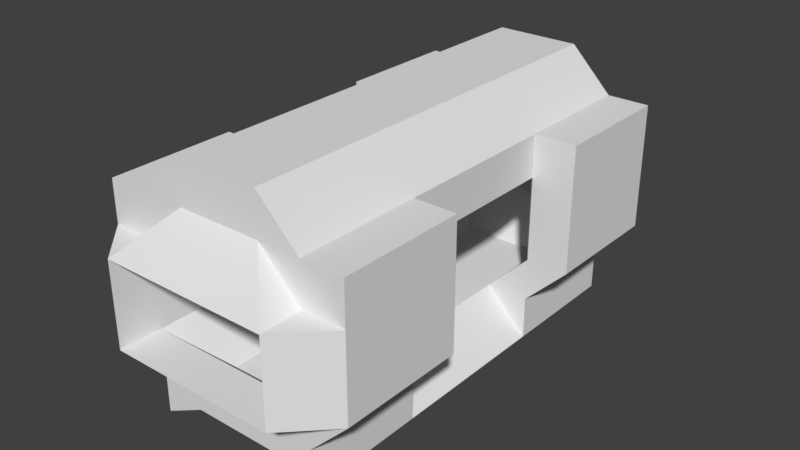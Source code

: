 # Source: RailTransportationVehicle.blend  (saved by Blender 2.78.0; exported with 4.5.12 LTS)
import bpy
from mathutils import Matrix  # noqa: F401  (used for matrix-valued properties, if any)

bpy.ops.wm.read_factory_settings(use_empty=True)
scene = bpy.context.scene
scene.name = 'Scene'

# ---- collections
col_collection_1 = bpy.data.collections.new('Collection 1'); scene.collection.children.link(col_collection_1)

# ---- materials (node trees are filled in below, after node groups)
mat_material = bpy.data.materials.new('Material')
mat_material.alpha_threshold = 0.0
mat_material.use_transparent_shadow = False
mat_material.roughness = 0.5
mat_material.line_color = (0.0, 0.0, 0.0, 1.0)

# ---- material node trees

# ---- world
world_world = bpy.data.worlds.new('World'); scene.world = world_world
world_world.color = (0.05088, 0.05088, 0.05088)
world_world.use_sun_shadow = False
world_world.sun_shadow_jitter_overblur = 0.0
world_world.cycles.sampling_method = 'MANUAL'

# ---- meshes
me_cube = bpy.data.meshes.new('Cube')
me_cube.from_pydata([(0.5, 1.0, -0.5), (0.5, 0.0, -0.5), (-1.0, 1.788e-07, -0.5), (-1.0, 1.0, -0.5), (1.0, 1.0, 0.0), (1.0, -5.96e-07, 0.0), (-1.0, 3.576e-07, 0.0), (-1.0, 1.0, 0.0), (1.0, 2.0, -0.5), (-1.0, 2.0, -0.5), (1.0, 2.0, 2.384e-07), (-1.0, 2.0, 2.384e-07), (1.0, 0.0, -0.5), (-1.0, 1.788e-07, -0.5), (1.0, -5.96e-07, 0.0), (-1.0, 3.576e-07, 0.0), (1.0, 2.0, -0.5), (-1.0, 2.0, -0.5), (1.0, 2.0, 2.384e-07), (-1.0, 2.0, 2.384e-07), (0.5, -1.0, -0.5), (1.0, -1.0, -2.086e-07), (-1.0, -1.0, -2.086e-07), (-0.5, -1.0, -0.5), (1.0, 3.0, 7.153e-07), (0.5, 3.0, -0.5), (-1.0, 3.0, -0.5), (-1.0, 3.0, 7.153e-07), (0.5, -2.0, -0.5), (1.0, -2.0, -4.172e-07), (-1.0, -2.0, -4.172e-07), (-0.5, -2.0, -0.5), (1.0, 4.0, 1.192e-06), (0.5, 4.0, -0.5), (-1.0, 4.0, -0.5), (-1.0, 4.0, 1.192e-06), (0.5, -3.0, -0.5), (1.0, -3.0, -5.96e-07), (-1.0, -3.0, -5.96e-07), (-0.5, -3.0, -0.5), (1.0, 5.0, 1.669e-06), (0.5, 5.0, -0.5), (-1.0, 5.0, -0.5), (-1.0, 5.0, 1.669e-06), (2.0, 1.0, -1.0), (2.0, 1.0, -1.0), (2.0, -1.162e-06, -1.0), (2.0, -5.662e-07, -1.0), (-2.0, 6.258e-07, -1.0), (-2.0, 8.047e-07, -1.0), (-2.0, 1.0, -1.0), (-2.0, 1.0, -1.0), (-1.0, 2.0, 2.384e-07), (-1.0, 2.0, 2.384e-07), (-1.0, 2.0, 2.384e-07), (-1.0, 2.0, 2.384e-07), (2.0, 1.0, -1.0), (2.0, 1.0, -1.0), (2.0, 2.0, -1.0), (2.0, 2.0, -1.0), (-2.0, 1.0, -1.0), (-2.0, 1.0, -1.0), (-2.0, 2.0, -1.0), (-2.0, 2.0, -1.0), (2.0, -1.0, 4.47e-07), (2.0, -2.0, 2.384e-07), (2.0, -2.0, -1.0), (2.0, -1.0, -1.0), (-1.0, 3.576e-07, 0.0), (-1.0, 1.788e-07, 0.0), (-1.0, 1.788e-07, 0.0), (-1.0, 3.576e-07, 0.0), (1.0, 0.0, 0.0), (1.0, -5.96e-07, 0.0), (1.0, -5.96e-07, 0.0), (1.0, 0.0, 0.0), (1.0, 2.0, 2.384e-07), (1.0, 2.0, 2.384e-07), (1.0, 2.0, 2.384e-07), (1.0, 2.0, 2.384e-07), (2.0, -2.0, 2.384e-07), (2.0, -3.0, 5.96e-08), (2.0, -3.0, -1.0), (2.0, -2.0, -1.0), (2.0, -8.941e-07, -1.0), (2.0, -1.0, -1.0), (2.0, -1.0, -1.0), (2.0, -2.98e-07, -1.0), (-2.0, 4.172e-07, -1.0), (-2.0, -1.0, -1.0), (-2.0, -1.0, -1.0), (-2.0, 5.96e-07, -1.0), (2.0, 2.0, -1.0), (2.0, 3.0, -1.0), (2.0, 3.0, -1.0), (2.0, 2.0, -1.0), (-2.0, 2.0, -1.0), (-2.0, 3.0, -1.0), (-2.0, 3.0, -1.0), (-2.0, 2.0, -1.0), (-2.0, -1.0, -1.0), (-2.0, -2.0, -1.0), (-2.0, -2.0, -6.557e-07), (-2.0, -1.0, -4.47e-07), (2.0, 3.0, -1.0), (2.0, 4.0, -1.0), (2.0, 4.0, 7.153e-07), (2.0, 3.0, 2.384e-07), (-2.0, 3.0, 4.172e-07), (-2.0, 4.0, 8.941e-07), (-2.0, 4.0, -1.0), (-2.0, 3.0, -1.0), (-2.0, -2.0, -1.0), (-2.0, -3.0, -1.0), (-2.0, -3.0, -8.345e-07), (-2.0, -2.0, -6.557e-07), (2.0, 4.0, -1.0), (2.0, 5.0, -1.0), (2.0, 5.0, 1.192e-06), (2.0, 4.0, 7.153e-07), (-2.0, 4.0, 8.941e-07), (-2.0, 5.0, 1.371e-06), (-2.0, 5.0, -1.0), (-2.0, 4.0, -1.0), (1.9, -1.875, 1.125), (3.0, -2.0, 1.0), (3.0, -1.0, 1.0), (1.9, -1.125, 1.125), (1.9, -2.875, 1.125), (3.0, -3.0, 1.0), (3.0, -2.0, 1.0), (1.9, -2.125, 1.125), (-1.9, -1.125, 1.125), (-3.0, -1.0, 1.0), (-3.0, -2.0, 1.0), (-1.9, -1.875, 1.125), (1.9, 3.125, 1.125), (3.0, 3.0, 1.0), (3.0, 4.0, 1.0), (1.9, 3.875, 1.125), (-1.9, 3.875, 1.125), (-3.0, 4.0, 1.0), (-3.0, 3.0, 1.0), (-1.9, 3.125, 1.125), (-1.9, -2.125, 1.125), (-3.0, -2.0, 1.0), (-3.0, -3.0, 1.0), (-1.9, -2.875, 1.125), (1.9, 4.125, 1.125), (3.0, 4.0, 1.0), (3.0, 5.0, 1.0), (1.9, 4.875, 1.125), (-1.9, 4.875, 1.125), (-3.0, 5.0, 1.0), (-3.0, 4.0, 1.0), (-1.9, 4.125, 1.125), (1.9, -1.875, 2.875), (3.0, -2.0, 3.0), (3.0, -1.0, 3.0), (1.9, -1.125, 2.875), (1.9, -2.875, 2.875), (3.0, -3.0, 3.0), (3.0, -2.0, 3.0), (1.9, -2.125, 2.875), (-1.9, -1.125, 2.875), (-3.0, -1.0, 3.0), (-3.0, -2.0, 3.0), (-1.9, -1.875, 2.875), (1.9, 3.125, 2.875), (3.0, 3.0, 3.0), (3.0, 4.0, 3.0), (1.9, 3.875, 2.875), (-1.9, 3.875, 2.875), (-3.0, 4.0, 3.0), (-3.0, 3.0, 3.0), (-1.9, 3.125, 2.875), (-1.9, -2.125, 2.875), (-3.0, -2.0, 3.0), (-3.0, -3.0, 3.0), (-1.9, -2.875, 2.875), (1.9, 4.125, 2.875), (3.0, 4.0, 3.0), (3.0, 5.0, 3.0), (1.9, 4.875, 2.875), (-1.9, 4.875, 2.875), (-3.0, 5.0, 3.0), (-3.0, 4.0, 3.0), (-1.9, 4.125, 2.875), (2.0, -2.0, 4.0), (3.0, -2.0, 4.0), (3.0, -1.0, 4.0), (2.0, -1.0, 4.0), (2.0, -3.0, 4.0), (3.0, -3.0, 4.0), (3.0, -2.0, 4.0), (2.0, -2.0, 4.0), (-2.0, -1.0, 4.0), (-3.0, -1.0, 4.0), (-3.0, -2.0, 4.0), (-2.0, -2.0, 4.0), (2.0, 3.0, 4.0), (3.0, 3.0, 4.0), (3.0, 4.0, 4.0), (2.0, 4.0, 4.0), (-2.0, 4.0, 4.0), (-3.0, 4.0, 4.0), (-3.0, 3.0, 4.0), (-2.0, 3.0, 4.0), (-2.0, -2.0, 4.0), (-3.0, -2.0, 4.0), (-3.0, -3.0, 4.0), (-2.0, -3.0, 4.0), (2.0, 4.0, 4.0), (3.0, 4.0, 4.0), (3.0, 5.0, 4.0), (2.0, 5.0, 4.0), (-2.0, 5.0, 4.0), (-3.0, 5.0, 4.0), (-3.0, 4.0, 4.0), (-2.0, 4.0, 4.0), (1.0, -2.0, 4.0), (1.0, -2.0, 5.0), (1.0, -1.0, 5.0), (1.0, -1.0, 4.0), (1.0, -3.0, 4.0), (1.0, -3.0, 5.0), (1.0, -2.0, 5.0), (1.0, -2.0, 4.0), (1.0, 3.0, 4.0), (1.0, 3.0, 5.0), (1.0, 4.0, 5.0), (1.0, 4.0, 4.0), (1.0, 4.0, 4.0), (1.0, 4.0, 5.0), (1.0, 5.0, 5.0), (1.0, 5.0, 4.0), (-1.0, -1.0, 4.0), (-1.0, -2.0, 4.0), (-1.0, 4.0, 4.0), (-1.0, 3.0, 4.0), (-1.0, -2.0, 4.0), (-1.0, -3.0, 4.0), (-1.0, 5.0, 4.0), (-1.0, 4.0, 4.0), (-1.0, -1.0, 5.0), (-1.0, -2.0, 5.0), (-1.0, 4.0, 5.0), (-1.0, 3.0, 5.0), (-1.0, -2.0, 5.0), (-1.0, -3.0, 5.0), (-1.0, 5.0, 5.0), (-1.0, 4.0, 5.0), (-3.815e-06, -2.0, 5.0), (-3.099e-06, -2.0, 4.0), (-3.576e-06, -1.0, 5.0), (-2.861e-06, -1.0, 4.0), (-4.053e-06, -3.0, 5.0), (-3.457e-06, -3.0, 4.0), (-3.815e-06, -2.0, 5.0), (-3.219e-06, -2.0, 4.0), (2.861e-06, 3.0, 5.0), (2.384e-06, 3.0, 4.0), (3.099e-06, 4.0, 5.0), (2.623e-06, 4.0, 4.0), (3.099e-06, 4.0, 5.0), (2.623e-06, 4.0, 4.0), (3.338e-06, 5.0, 5.0), (2.861e-06, 5.0, 4.0), (-1.431e-06, -1.0, 4.0), (-1.431e-06, -2.0, 4.0), (0.0, 4.0, 4.0), (-2.384e-07, 3.0, 4.0), (-1.431e-06, -2.0, 4.0), (-1.907e-06, -3.0, 4.0), (2.384e-07, 5.0, 4.0), (0.0, 4.0, 4.0), (-1.669e-06, -1.0, 5.0), (-1.669e-06, -2.0, 5.0), (-2.384e-07, 4.0, 5.0), (-4.768e-07, 3.0, 5.0), (-1.907e-06, -2.0, 5.0), (-2.384e-06, -3.0, 5.0), (0.0, 5.0, 5.0), (-2.384e-07, 4.0, 5.0), (0.5, -3.5, -0.5), (1.0, -4.0, -7.153e-07), (-1.0, -4.0, -7.153e-07), (-0.5, -3.5, -0.5), (1.0, 6.0, 2.146e-06), (0.5, 5.5, -0.5), (-0.5, 5.5, -0.5), (-1.0, 6.0, 2.146e-06), (1.0, -4.0, -0.5), (2.0, -4.0, -1.0), (2.0, -4.0, -4.172e-07), (1.0, -4.0, -1.073e-06), (-1.0, -4.0, -3.576e-07), (-2.0, -4.0, -5.96e-07), (-2.0, -4.0, -1.0), (-1.0, -4.0, -0.5), (1.0, 6.0, 2.146e-06), (2.0, 6.0, 1.669e-06), (2.0, 6.0, -1.0), (1.0, 6.0, -0.5), (-1.0, 6.0, -0.5), (-2.0, 6.0, -1.0), (-2.0, 6.0, 1.848e-06), (-1.0, 6.0, 2.146e-06), (3.0, -4.0, 3.0), (3.0, -4.0, 4.0), (2.0, -4.0, 4.0), (2.0, -4.0, 3.0), (2.0, -4.0, 5.96e-08), (3.0, -4.0, 1.0), (2.0, -4.0, 1.0), (1.0, -4.0, -5.96e-07), (-1.0, -4.0, -1.073e-06), (-2.0, -4.0, 1.0), (-3.0, -4.0, 1.0), (-2.0, -4.0, -1.311e-06), (1.0, 6.0, 2.146e-06), (2.0, 6.0, 1.0), (3.0, 6.0, 1.0), (2.0, 6.0, 1.669e-06), (-2.0, 6.0, 2.325e-06), (-3.0, 6.0, 1.0), (-2.0, 6.0, 1.0), (-1.0, 6.0, 2.623e-06), (2.0, -4.0, 4.0), (1.0, -4.0, 5.0), (1.0, -4.0, 4.0), (2.0, -4.0, 3.0), (3.0, -4.0, 1.0), (3.0, -4.0, 3.0), (2.0, -5.0, 3.0), (2.0, -5.0, 1.0), (-2.0, -5.0, 1.0), (-2.0, -5.0, 3.0), (-3.0, -4.0, 3.0), (-3.0, -4.0, 1.0), (2.0, 7.0, 1.0), (2.0, 7.0, 3.0), (3.0, 6.0, 3.0), (3.0, 6.0, 1.0), (-3.0, 6.0, 1.0), (-3.0, 6.0, 3.0), (-2.0, 7.0, 3.0), (-2.0, 7.0, 1.0), (-2.0, 6.0, 3.0), (-2.0, 6.0, 4.0), (-1.0, 6.0, 5.0), (-1.0, 6.0, 4.0), (-2.0, -4.0, 3.0), (-2.0, -4.0, 4.0), (-3.0, -4.0, 4.0), (-3.0, -4.0, 3.0), (2.0, 6.0, 3.0), (2.0, 6.0, 4.0), (3.0, 6.0, 4.0), (3.0, 6.0, 3.0), (-3.0, 6.0, 3.0), (-3.0, 6.0, 4.0), (-2.0, 6.0, 4.0), (-2.0, 6.0, 3.0), (1.0, 6.0, 5.0), (1.0, 6.0, 4.0), (2.861e-06, 6.0, 4.0), (3.338e-06, 6.0, 5.0), (2.0, 6.0, 3.0), (1.0, 6.0, 4.0), (1.0, 6.0, 5.0), (2.0, 6.0, 4.0), (-2.0, -4.0, 4.0), (-2.0, -4.0, 3.0), (-1.0, -4.0, 4.0), (-1.0, -4.0, 5.0), (1.0, -4.0, 4.0), (1.0, -4.0, 5.0), (-4.292e-06, -4.0, 5.0), (-3.695e-06, -4.0, 4.0), (-1.0, -4.0, 5.0), (-1.0, -4.0, 4.0), (-2.146e-06, -4.0, 4.0), (-2.623e-06, -4.0, 5.0), (-1.0, 6.0, 4.0), (-1.0, 6.0, 5.0), (4.768e-07, 6.0, 5.0), (7.153e-07, 6.0, 4.0), (2.0, -1.0, 3.0), (2.0, -1.0, 4.0), (-2.0, -1.0, 4.0), (-2.0, -1.0, 3.0), (2.0, 3.0, 4.0), (2.0, 3.0, 3.0), (-2.0, 3.0, 3.0), (-2.0, 3.0, 4.0), (1.0, -1.0, 4.0), (1.0, -1.0, 5.0), (1.0, 3.0, 5.0), (1.0, 3.0, 4.0), (-1.0, -1.0, 5.0), (-1.0, -1.0, 4.0), (-1.0, 3.0, 4.0), (-1.0, 3.0, 5.0), (-2.861e-06, -1.0, 4.0), (-3.576e-06, -1.0, 5.0), (2.861e-06, 3.0, 5.0), (2.384e-06, 3.0, 4.0), (-1.669e-06, -1.0, 5.0), (-1.431e-06, -1.0, 4.0), (-2.384e-07, 3.0, 4.0), (-4.768e-07, 3.0, 5.0), (-1.0, -4.768e-07, 4.0), (-1.0, -7.153e-07, 5.0), (-1.431e-06, -9.537e-07, 5.0), (-1.192e-06, -7.153e-07, 4.0), (1.0, -1.073e-06, 5.0), (1.0, -8.345e-07, 4.0), (-2.623e-06, -5.96e-07, 4.0), (-3.338e-06, -8.345e-07, 5.0), (1.0, 2.0, 4.0), (1.0, 2.0, 5.0), (2.623e-06, 2.0, 5.0), (2.146e-06, 2.0, 4.0), (-2.0, -2.384e-07, 3.0), (-2.0, -4.768e-07, 4.0), (-1.0, -7.153e-07, 5.0), (-1.0, -4.768e-07, 4.0), (2.0, 2.0, 4.0), (1.0, 2.0, 5.0), (1.0, 2.0, 4.0), (2.0, 2.0, 3.0), (-1.0, 2.0, 5.0), (-1.0, 2.0, 4.0), (-4.768e-07, 2.0, 4.0), (-7.153e-07, 2.0, 5.0), (-2.0, 2.0, 4.0), (-2.0, 2.0, 3.0), (-1.0, 2.0, 4.0), (-1.0, 2.0, 5.0), (2.0, -1.073e-06, 3.0), (1.0, -8.345e-07, 4.0), (1.0, -1.073e-06, 5.0), (2.0, -1.311e-06, 4.0), (-1.0, -7.153e-07, 5.0), (-1.0, -4.768e-07, 4.0), (-1.431e-06, -9.537e-07, 5.0), (-1.192e-06, -7.153e-07, 4.0), (1.0, -8.345e-07, 4.0), (1.0, -1.073e-06, 5.0), (-2.623e-06, -5.96e-07, 4.0), (-3.338e-06, -8.345e-07, 5.0), (1.0, 2.0, 5.0), (1.0, 2.0, 4.0), (2.623e-06, 2.0, 5.0), (2.146e-06, 2.0, 4.0), (-2.0, -4.768e-07, 4.0), (-2.0, -2.384e-07, 3.0), (-1.0, -7.153e-07, 5.0), (-1.0, -4.768e-07, 4.0), (1.0, 2.0, 5.0), (2.0, 2.0, 4.0), (1.0, 2.0, 4.0), (2.0, 2.0, 3.0), (-1.0, 2.0, 4.0), (-1.0, 2.0, 5.0), (-4.768e-07, 2.0, 4.0), (-7.153e-07, 2.0, 5.0), (-2.0, 2.0, 3.0), (-2.0, 2.0, 4.0), (-1.0, 2.0, 4.0), (-1.0, 2.0, 5.0), (1.0, -8.345e-07, 4.0), (2.0, -1.073e-06, 3.0), (1.0, -1.073e-06, 5.0), (2.0, -1.311e-06, 4.0), (2.0, 1.0, 3.0), (1.0, 1.0, 4.0), (1.0, 1.0, 5.0), (2.0, 1.0, 4.0), (-2.0, 1.0, 4.0), (-2.0, 1.0, 3.0), (-1.0, 1.0, 4.0), (-1.0, 1.0, 5.0), (-1.0, 1.0, 5.0), (-1.0, 1.0, 4.0), (-7.153e-07, 1.0, 4.0), (-9.537e-07, 1.0, 5.0), (2.0, 1.0, 4.0), (1.0, 1.0, 5.0), (1.0, 1.0, 4.0), (2.0, 1.0, 3.0), (-2.0, 1.0, 3.0), (-2.0, 1.0, 4.0), (-1.0, 1.0, 5.0), (-1.0, 1.0, 4.0), (1.0, 1.0, 4.0), (1.0, 1.0, 5.0), (2.384e-06, 1.0, 5.0), (1.907e-06, 1.0, 4.0), (1.0, 1.0, 5.0), (1.0, 1.0, 4.0), (-2.384e-06, 1.0, 4.0), (-3.099e-06, 1.0, 5.0), (-1.0, 1.0, 4.0), (-1.0, 1.0, 5.0), (-1.192e-06, 1.0, 5.0), (-9.537e-07, 1.0, 4.0), (-2.0, -4.0, 1.0), (-2.0, -5.0, 1.0), (2.0, -5.0, 1.0), (2.0, -4.0, 1.0), (2.0, 6.0, 1.0), (2.0, 7.0, 1.0), (-2.0, 7.0, 1.0), (-2.0, 6.0, 1.0), (2.861e-06, 6.0, 3.0), (2.861e-06, 7.0, 3.0), (2.0, 7.0, 3.0), (2.0, 6.0, 3.0), (2.0, -4.0, 3.0), (2.0, -5.0, 3.0), (-3.695e-06, -5.0, 3.0), (-3.457e-06, -4.0, 3.0), (-1.669e-06, -4.0, 3.0), (-1.907e-06, -5.0, 3.0), (-2.0, -5.0, 3.0), (-2.0, -4.0, 3.0), (-2.0, 6.0, 3.0), (-2.0, 7.0, 3.0), (1.192e-06, 7.0, 3.0), (7.153e-07, 6.0, 3.0), (1.0, 1.0, -0.5), (1.0, 0.0, -0.5), (-0.5, -5.96e-08, -0.5), (-0.5, 1.0, -0.5), (-0.5, 2.0, -0.5), (0.5, 2.0, -0.5), (-0.5, 2.0, -0.5), (0.5, 1.49e-07, -0.5), (-0.5, 5.96e-08, -0.5), (0.5, 2.0, -0.5), (1.0, -1.0, -0.5), (-1.0, -1.0, -0.5), (1.0, 3.0, -0.5), (-0.5, 3.0, -0.5), (1.0, -2.0, -0.5), (-1.0, -2.0, -0.5), (1.0, 4.0, -0.5), (-0.5, 4.0, -0.5), (1.0, -3.0, -0.5), (-1.0, -3.0, -0.5), (1.0, 5.0, -0.5), (-0.5, 5.0, -0.5), (1.0, -4.0, -0.5), (-1.0, -4.0, -0.5), (-1.0, 6.0, -0.5), (1.0, 6.0, -0.5), (0.25, 1.0, -1.0), (-0.25, 1.0, -1.0), (0.25, 1.192e-07, -1.0), (-0.25, 1.192e-07, -1.0), (0.25, 2.0, -1.0), (-0.25, 2.0, -1.0), (0.25, 2.98e-07, -1.0), (-0.25, 2.384e-07, -1.0), (0.25, 2.0, -1.0), (-0.25, 2.0, -1.0), (0.25, -1.0, -1.0), (-0.25, -1.0, -1.0), (-0.25, 3.0, -1.0), (0.25, 3.0, -1.0), (0.25, -2.0, -1.0), (-0.25, -2.0, -1.0), (-0.25, 4.0, -1.0), (0.25, 4.0, -1.0), (0.25, -3.0, -1.0), (-0.25, -3.0, -1.0), (-0.25, 5.0, -1.0), (0.25, 5.0, -1.0), (0.25, -3.5, -1.0), (-0.25, -3.5, -1.0), (-0.25, 5.5, -1.0), (0.25, 5.5, -1.0), (2.0, -2.0, 1.0), (2.0, -1.0, 1.0), (2.0, -3.0, 1.0), (2.0, -2.0, 1.0), (-2.0, -1.0, 1.0), (-2.0, -2.0, 1.0), (2.0, 3.0, 1.0), (2.0, 4.0, 1.0), (-2.0, 4.0, 1.0), (-2.0, 3.0, 1.0), (-2.0, -2.0, 1.0), (-2.0, -3.0, 1.0), (2.0, 4.0, 1.0), (2.0, 5.0, 1.0), (-2.0, 5.0, 1.0), (-2.0, 4.0, 1.0), (2.0, -2.0, 3.0), (2.0, -1.0, 3.0), (2.0, -3.0, 3.0), (2.0, -2.0, 3.0), (-2.0, -1.0, 3.0), (-2.0, -2.0, 3.0), (2.0, 3.0, 3.0), (2.0, 4.0, 3.0), (-2.0, 4.0, 3.0), (-2.0, 3.0, 3.0), (-2.0, -2.0, 3.0), (-2.0, -3.0, 3.0), (2.0, 4.0, 3.0), (2.0, 5.0, 3.0), (-2.0, 5.0, 3.0), (-2.0, 4.0, 3.0)], [], [(536, 538, 567, 563), (4, 7, 6, 5), (538, 545, 570, 567), (41, 33, 575, 579), (7, 4, 10, 11), (4, 45, 44, 532), (537, 0, 558, 562), (5, 6, 15, 14), (11, 10, 18, 19), (15, 22, 21, 14), (553, 290, 582, 578), (400, 413, 412, 401), (25, 541, 566, 571), (18, 24, 27, 19), (22, 30, 29, 21), (39, 31, 573, 577), (44, 45, 46, 47), (535, 536, 563, 559), (24, 32, 35, 27), (30, 38, 37, 29), (289, 41, 579, 583), (432, 433, 464, 465), (23, 540, 565, 569), (32, 40, 43, 35), (5, 46, 45, 4), (533, 47, 46, 5), (532, 44, 47, 533), (48, 49, 50, 51), (6, 49, 48, 2), (7, 50, 49, 6), (3, 51, 50, 7), (2, 48, 51, 3), (52, 53, 54, 55), (11, 53, 52, 9), (19, 54, 53, 11), (17, 55, 54, 19), (9, 52, 55, 17), (56, 57, 58, 59), (532, 57, 56, 4), (8, 58, 57, 532), (10, 59, 58, 8), (4, 56, 59, 10), (60, 61, 62, 63), (7, 61, 60, 3), (11, 62, 61, 7), (9, 63, 62, 11), (3, 60, 63, 9), (64, 65, 66, 67), (546, 66, 65, 29), (542, 67, 66, 546), (21, 64, 67, 542), (68, 69, 70, 71), (2, 69, 68, 6), (13, 70, 69, 2), (15, 71, 70, 13), (6, 68, 71, 15), (72, 73, 74, 75), (5, 73, 72, 533), (14, 74, 73, 5), (12, 75, 74, 14), (533, 72, 75, 12), (76, 77, 78, 79), (8, 77, 76, 10), (16, 78, 77, 8), (18, 79, 78, 16), (10, 76, 79, 18), (80, 81, 82, 83), (247, 207, 395, 403), (546, 83, 82, 550), (29, 80, 83, 546), (84, 85, 86, 87), (21, 85, 84, 14), (542, 86, 85, 21), (12, 87, 86, 542), (14, 84, 87, 12), (88, 89, 90, 91), (543, 89, 88, 13), (22, 90, 89, 543), (15, 91, 90, 22), (13, 88, 91, 15), (92, 93, 94, 95), (544, 93, 92, 16), (24, 94, 93, 544), (18, 95, 94, 24), (16, 92, 95, 18), (96, 97, 98, 99), (27, 97, 96, 19), (26, 98, 97, 27), (17, 99, 98, 26), (19, 96, 99, 17), (100, 101, 102, 103), (547, 101, 100, 543), (30, 102, 101, 547), (543, 100, 103, 22), (104, 105, 106, 107), (548, 105, 104, 544), (32, 106, 105, 548), (544, 104, 107, 24), (108, 109, 110, 111), (34, 110, 109, 35), (26, 111, 110, 34), (27, 108, 111, 26), (112, 113, 114, 115), (551, 113, 112, 547), (279, 247, 403, 411), (547, 112, 115, 30), (116, 117, 118, 119), (552, 117, 116, 548), (236, 604, 391, 401), (548, 116, 119, 32), (120, 121, 122, 123), (261, 228, 399, 407), (34, 123, 122, 42), (35, 120, 123, 34), (162, 194, 193, 161), (65, 125, 584, 29), (64, 126, 125, 65), (21, 585, 126, 64), (29, 584, 585, 21), (609, 239, 402, 394), (191, 601, 388, 389), (80, 130, 129, 81), (29, 587, 130, 80), (37, 586, 587, 29), (192, 193, 194, 195), (103, 133, 588, 22), (102, 134, 133, 103), (30, 589, 134, 102), (22, 588, 589, 30), (248, 249, 281, 280), (107, 137, 590, 24), (106, 138, 137, 107), (32, 591, 138, 106), (24, 590, 591, 32), (601, 191, 190, 158), (109, 141, 592, 35), (108, 142, 141, 109), (27, 593, 142, 108), (35, 592, 593, 27), (158, 190, 189, 157), (115, 145, 594, 30), (114, 146, 145, 115), (229, 260, 406, 398), (30, 594, 595, 38), (157, 189, 188, 600), (119, 149, 596, 32), (118, 150, 149, 119), (606, 200, 392, 393), (32, 596, 597, 40), (188, 189, 190, 191), (239, 271, 410, 402), (120, 154, 153, 121), (35, 599, 154, 120), (43, 598, 599, 35), (195, 226, 225, 192), (125, 157, 600, 584), (126, 158, 157, 125), (585, 601, 158, 126), (124, 156, 159, 127), (604, 196, 390, 391), (271, 279, 411, 410), (130, 162, 161, 129), (587, 603, 162, 130), (128, 160, 163, 131), (235, 232, 265, 267), (133, 165, 604, 588), (134, 166, 165, 133), (589, 605, 166, 134), (132, 164, 167, 135), (600, 220, 223, 601), (137, 169, 606, 590), (138, 170, 169, 137), (591, 607, 170, 138), (136, 168, 171, 139), (222, 191, 389, 397), (141, 173, 608, 592), (142, 174, 173, 141), (593, 609, 174, 142), (140, 172, 175, 143), (191, 222, 221, 188), (145, 177, 610, 594), (146, 178, 177, 145), (254, 222, 397, 405), (144, 176, 179, 147), (188, 221, 220, 600), (149, 181, 612, 596), (150, 182, 181, 149), (196, 244, 400, 390), (148, 180, 183, 151), (231, 228, 261, 263), (601, 223, 396, 388), (154, 186, 185, 153), (599, 615, 186, 154), (152, 184, 187, 155), (603, 195, 194, 162), (241, 240, 272, 273), (196, 197, 198, 199), (165, 197, 196, 604), (166, 198, 197, 165), (605, 199, 198, 166), (260, 261, 407, 406), (200, 201, 202, 203), (169, 201, 200, 606), (170, 202, 201, 169), (607, 203, 202, 170), (200, 229, 398, 392), (204, 205, 206, 207), (173, 205, 204, 608), (174, 206, 205, 173), (609, 207, 206, 174), (255, 254, 405, 404), (208, 209, 210, 211), (177, 209, 208, 610), (178, 210, 209, 177), (228, 606, 393, 399), (611, 610, 240, 241), (212, 213, 214, 215), (181, 213, 212, 612), (182, 214, 213, 181), (291, 514, 513, 288), (239, 238, 270, 271), (216, 217, 218, 219), (288, 513, 512, 40), (186, 218, 217, 185), (615, 219, 218, 186), (199, 605, 237, 245), (603, 227, 226, 195), (602, 224, 227, 603), (512, 513, 514, 515), (223, 255, 404, 396), (203, 230, 229, 200), (607, 231, 230, 203), (606, 228, 231, 607), (227, 224, 257, 259), (212, 233, 232, 612), (215, 234, 233, 212), (38, 508, 511, 37), (612, 232, 235, 613), (615, 614, 242, 243), (37, 511, 510, 285), (219, 615, 243, 251), (196, 199, 245, 244), (204, 207, 247, 246), (208, 211, 249, 248), (276, 268, 409, 408), (605, 604, 236, 237), (216, 219, 251, 250), (608, 204, 246, 238), (609, 608, 238, 239), (610, 208, 248, 240), (257, 256, 258, 259), (253, 252, 254, 255), (261, 260, 262, 263), (265, 264, 266, 267), (220, 221, 252, 253), (285, 510, 509, 286), (221, 222, 254, 252), (207, 609, 394, 395), (225, 226, 258, 256), (232, 233, 264, 265), (268, 236, 401, 409), (229, 230, 262, 260), (226, 227, 259, 258), (233, 234, 266, 264), (223, 220, 253, 255), (230, 231, 263, 262), (274, 282, 283, 275), (272, 280, 281, 273), (270, 278, 279, 271), (268, 276, 277, 269), (243, 242, 274, 275), (240, 248, 280, 272), (244, 245, 277, 276), (286, 509, 508, 38), (244, 276, 408, 400), (250, 251, 283, 282), (245, 237, 269, 277), (508, 509, 510, 511), (246, 247, 279, 278), (237, 236, 268, 269), (251, 243, 275, 283), (238, 246, 278, 270), (554, 285, 286, 555), (37, 285, 554, 550), (551, 555, 286, 38), (28, 36, 576, 572), (288, 557, 556, 291), (552, 557, 288, 40), (534, 535, 559, 561), (43, 291, 556, 42), (292, 293, 294, 295), (82, 293, 292, 550), (81, 294, 293, 82), (37, 295, 294, 81), (550, 292, 295, 37), (296, 297, 298, 299), (114, 297, 296, 38), (113, 298, 297, 114), (551, 299, 298, 113), (38, 296, 299, 551), (300, 301, 302, 303), (118, 301, 300, 40), (117, 302, 301, 118), (552, 303, 302, 117), (40, 300, 303, 552), (304, 305, 306, 307), (122, 305, 304, 42), (121, 306, 305, 122), (43, 307, 306, 121), (42, 304, 307, 43), (308, 309, 310, 311), (193, 309, 308, 161), (192, 310, 309, 193), (602, 311, 310, 192), (161, 308, 311, 602), (312, 313, 314, 315), (129, 313, 312, 81), (586, 314, 313, 129), (37, 315, 314, 586), (81, 312, 315, 37), (316, 317, 318, 319), (595, 317, 316, 38), (146, 318, 317, 595), (114, 319, 318, 146), (38, 316, 319, 114), (320, 321, 322, 323), (597, 321, 320, 40), (150, 322, 321, 597), (118, 323, 322, 150), (40, 320, 323, 118), (324, 325, 326, 327), (153, 325, 324, 121), (598, 326, 325, 153), (43, 327, 326, 598), (121, 324, 327, 43), (328, 329, 330, 331), (225, 329, 328, 192), (224, 330, 329, 225), (602, 331, 330, 224), (192, 328, 331, 602), (332, 333, 334, 335), (161, 333, 332, 129), (602, 334, 333, 161), (586, 335, 334, 602), (129, 332, 335, 586), (336, 337, 338, 339), (611, 337, 336, 595), (178, 338, 337, 611), (146, 339, 338, 178), (595, 336, 339, 146), (340, 341, 342, 343), (613, 341, 340, 597), (182, 342, 341, 613), (150, 343, 342, 182), (597, 340, 343, 150), (344, 345, 346, 347), (185, 345, 344, 153), (614, 346, 345, 185), (598, 347, 346, 614), (153, 344, 347, 598), (348, 349, 350, 351), (216, 349, 348, 614), (250, 350, 349, 216), (242, 351, 350, 250), (614, 348, 351, 242), (352, 353, 354, 355), (211, 353, 352, 611), (210, 354, 353, 211), (178, 355, 354, 210), (611, 352, 355, 178), (356, 357, 358, 359), (215, 357, 356, 613), (214, 358, 357, 215), (182, 359, 358, 214), (613, 356, 359, 182), (360, 361, 362, 363), (217, 361, 360, 185), (216, 362, 361, 217), (614, 363, 362, 216), (185, 360, 363, 614), (364, 365, 366, 367), (235, 365, 364, 234), (266, 367, 366, 267), (234, 364, 367, 266), (368, 369, 370, 371), (235, 369, 368, 613), (234, 370, 369, 235), (215, 371, 370, 234), (613, 368, 371, 215), (372, 373, 374, 375), (611, 373, 372, 211), (241, 374, 373, 611), (249, 375, 374, 241), (211, 372, 375, 249), (376, 377, 378, 379), (225, 377, 376, 224), (256, 378, 377, 225), (257, 379, 378, 256), (380, 381, 382, 383), (241, 381, 380, 249), (281, 383, 382, 273), (249, 380, 383, 281), (384, 385, 386, 387), (250, 385, 384, 242), (282, 386, 385, 250), (274, 387, 386, 282), (408, 414, 413, 400), (409, 415, 414, 408), (401, 412, 415, 409), (426, 427, 459, 458), (396, 417, 416, 397), (404, 418, 417, 396), (405, 419, 418, 404), (397, 416, 419, 405), (425, 426, 458, 456), (398, 421, 420, 399), (406, 422, 421, 398), (407, 423, 422, 406), (399, 420, 423, 407), (419, 416, 449, 451), (390, 425, 424, 391), (400, 426, 425, 390), (401, 427, 426, 400), (391, 424, 427, 401), (439, 436, 469, 471), (398, 429, 428, 392), (399, 430, 429, 398), (393, 431, 430, 399), (392, 428, 431, 393), (424, 425, 456, 457), (402, 433, 432, 403), (410, 434, 433, 402), (411, 435, 434, 410), (403, 432, 435, 411), (418, 419, 451, 450), (394, 437, 436, 395), (402, 438, 437, 394), (403, 439, 438, 402), (395, 436, 439, 403), (438, 439, 471, 470), (396, 441, 440, 388), (397, 442, 441, 396), (389, 443, 442, 397), (388, 440, 443, 389), (412, 413, 444, 445), (427, 424, 457, 459), (433, 434, 466, 464), (413, 414, 446, 444), (434, 435, 467, 466), (414, 415, 447, 446), (440, 441, 472, 473), (420, 421, 452, 453), (435, 432, 465, 467), (415, 412, 445, 447), (441, 442, 474, 472), (421, 422, 454, 452), (442, 443, 475, 474), (422, 423, 455, 454), (428, 429, 460, 461), (443, 440, 473, 475), (423, 420, 453, 455), (429, 430, 462, 460), (430, 431, 463, 462), (436, 437, 468, 469), (416, 417, 448, 449), (431, 428, 461, 463), (437, 438, 470, 468), (417, 418, 450, 448), (476, 477, 478, 479), (472, 477, 476, 473), (474, 478, 477, 472), (475, 479, 478, 474), (473, 476, 479, 475), (480, 481, 482, 483), (468, 481, 480, 469), (470, 482, 481, 468), (471, 483, 482, 470), (469, 480, 483, 471), (484, 485, 486, 487), (464, 485, 484, 465), (466, 486, 485, 464), (467, 487, 486, 466), (465, 484, 487, 467), (488, 489, 490, 491), (460, 489, 488, 461), (462, 490, 489, 460), (463, 491, 490, 462), (461, 488, 491, 463), (492, 493, 494, 495), (456, 493, 492, 457), (458, 494, 493, 456), (459, 495, 494, 458), (457, 492, 495, 459), (496, 497, 498, 499), (452, 497, 496, 453), (454, 498, 497, 452), (455, 499, 498, 454), (453, 496, 499, 455), (500, 501, 502, 503), (448, 501, 500, 449), (450, 502, 501, 448), (451, 503, 502, 450), (449, 500, 503, 451), (504, 505, 506, 507), (444, 505, 504, 445), (446, 506, 505, 444), (447, 507, 506, 446), (445, 504, 507, 447), (43, 515, 514, 291), (40, 512, 515, 43), (516, 517, 518, 519), (366, 517, 516, 267), (365, 518, 517, 366), (235, 519, 518, 365), (267, 516, 519, 235), (520, 521, 522, 523), (376, 521, 520, 224), (379, 522, 521, 376), (257, 523, 522, 379), (224, 520, 523, 257), (524, 525, 526, 527), (382, 525, 524, 273), (381, 526, 525, 382), (241, 527, 526, 381), (273, 524, 527, 241), (528, 529, 530, 531), (384, 529, 528, 242), (387, 530, 529, 384), (274, 531, 530, 387), (242, 528, 531, 274), (1, 0, 532, 533), (535, 534, 2, 3), (536, 535, 3, 9), (0, 537, 8, 532), (538, 536, 9, 17), (539, 1, 533, 12), (534, 540, 13, 2), (537, 541, 16, 8), (20, 539, 12, 542), (540, 23, 543, 13), (541, 25, 544, 16), (545, 538, 17, 26), (28, 20, 542, 546), (23, 31, 547, 543), (25, 33, 548, 544), (549, 545, 26, 34), (36, 28, 546, 550), (31, 39, 551, 547), (33, 41, 552, 548), (553, 549, 34, 42), (287, 284, 554, 555), (284, 36, 550, 554), (39, 287, 555, 551), (289, 290, 556, 557), (41, 289, 557, 552), (290, 553, 42, 556), (558, 560, 561, 559), (561, 560, 564, 565), (558, 559, 563, 562), (562, 563, 567, 566), (564, 568, 569, 565), (567, 570, 571, 566), (568, 572, 573, 569), (570, 574, 575, 571), (572, 576, 577, 573), (574, 578, 579, 575), (576, 580, 581, 577), (578, 582, 583, 579), (549, 553, 578, 574), (20, 28, 572, 568), (1, 539, 564, 560), (284, 287, 581, 580), (31, 23, 569, 573), (540, 534, 561, 565), (36, 284, 580, 576), (33, 25, 571, 575), (541, 537, 562, 566), (287, 39, 577, 581), (0, 1, 560, 558), (545, 549, 574, 570), (539, 20, 568, 564), (290, 289, 583, 582), (124, 127, 585, 584), (128, 131, 587, 586), (132, 135, 589, 588), (136, 139, 591, 590), (140, 143, 593, 592), (144, 147, 595, 594), (148, 151, 597, 596), (152, 155, 599, 598), (159, 156, 600, 601), (156, 124, 584, 600), (127, 159, 601, 585), (163, 160, 602, 603), (160, 128, 586, 602), (131, 163, 603, 587), (167, 164, 604, 605), (164, 132, 588, 604), (135, 167, 605, 589), (171, 168, 606, 607), (168, 136, 590, 606), (139, 171, 607, 591), (175, 172, 608, 609), (172, 140, 592, 608), (143, 175, 609, 593), (179, 176, 610, 611), (176, 144, 594, 610), (147, 179, 611, 595), (183, 180, 612, 613), (180, 148, 596, 612), (151, 183, 613, 597), (187, 184, 614, 615), (184, 152, 598, 614), (155, 187, 615, 599)])
me_cube.materials.append(mat_material)
me_cube.use_remesh_preserve_volume = False
me_cube.use_remesh_preserve_attributes = False
me_cube.use_mirror_vertex_groups = False
me_cube.update()

# ---- objects
ob_cube = bpy.data.objects.new('Cube', me_cube)

# ---- transforms, parenting, visibility, modifiers, constraints
ob_cube.location = (0.0, -1.0, 0.0)
ob_cube.lock_rotations_4d = False
ob_cube.empty_display_type = 'ARROWS'
ob_cube.lineart.crease_threshold = 0.0

# ---- collection membership
col_collection_1.objects.link(ob_cube)

# ---- scene / render settings (as saved in the file)
scene.frame_start = 1; scene.frame_end = 250; scene.frame_set(1)
scene.render.engine = 'BLENDER_EEVEE_NEXT'
scene.render.resolution_percentage = 50
scene.render.dither_intensity = 0.0
scene.cycles.use_denoising = False
scene.cycles.samples = 128
scene.cycles.sampling_pattern = 'TABULATED_SOBOL'
scene.cycles.light_sampling_threshold = 0.0
scene.cycles.use_adaptive_sampling = False
scene.cycles.use_light_tree = False
scene.cycles.blur_glossy = 0.0
scene.cycles.sample_clamp_indirect = 0.0
scene.view_settings.view_transform = 'Standard'
bpy.context.view_layer.update()

# ---- added for rendering (the .blend has no active camera and no usable light): camera, sun
cam_auto = bpy.data.cameras.new('AutoCamera')
cam_auto.lens = 50.0
cam_auto.sensor_width = 36.0
cam_auto.clip_end = 1000.0
ob_auto_camera = bpy.data.objects.new('AutoCamera', cam_auto)
scene.collection.objects.link(ob_auto_camera)
ob_auto_camera.location = (13.598, -16.3176, 12.8784)
ob_auto_camera.rotation_euler = (1.09748, -7.21219e-08, 0.694738)
scene.camera = ob_auto_camera
light_auto_sun = bpy.data.lights.new('AutoSun', 'SUN')
light_auto_sun.energy = 3.0
light_auto_sun.angle = 0.0523599
ob_auto_sun = bpy.data.objects.new('AutoSun', light_auto_sun)
scene.collection.objects.link(ob_auto_sun)
ob_auto_sun.rotation_euler = (0.872665, 0.174533, 0.523599)
bpy.context.view_layer.update()
